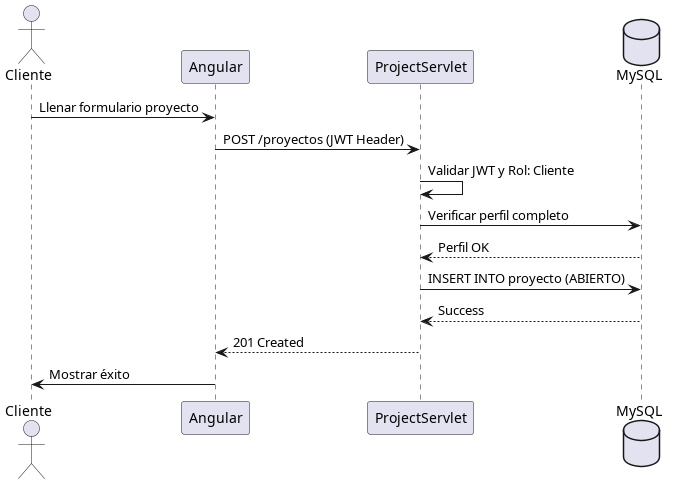

The diagram above was rendered by PlantUML. Its source (embedded in the PNG):
@startuml
actor Cliente
participant "Angular" as NG
participant "ProjectServlet" as PS
database "MySQL" as DB

Cliente -> NG: Llenar formulario proyecto
NG -> PS: POST /proyectos (JWT Header)
PS -> PS: Validar JWT y Rol: Cliente
PS -> DB: Verificar perfil completo
DB --> PS: Perfil OK
PS -> DB: INSERT INTO proyecto (ABIERTO)
DB --> PS: Success
PS --> NG: 201 Created
NG -> Cliente: Mostrar éxito
@enduml